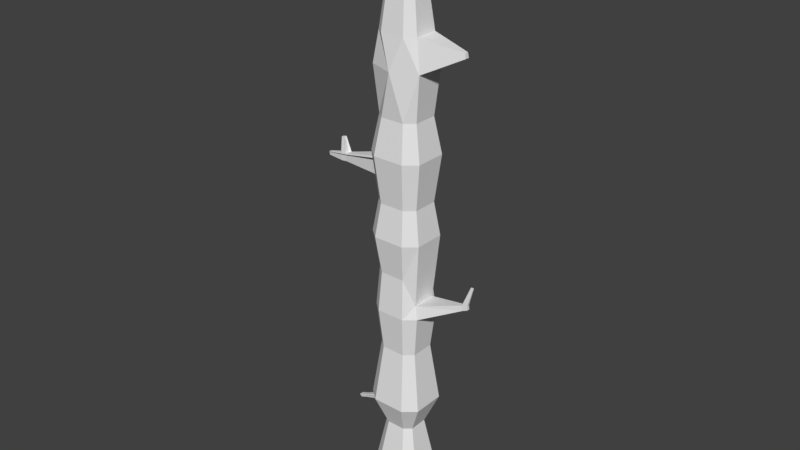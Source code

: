 # Source: treeRoot.blend  (saved by Blender 2.79.0; exported with 4.5.12 LTS)
import bpy
from mathutils import Matrix  # noqa: F401  (used for matrix-valued properties, if any)

bpy.ops.wm.read_factory_settings(use_empty=True)
scene = bpy.context.scene
scene.name = 'Scene'

# ---- collections
col_collection_1 = bpy.data.collections.new('Collection 1'); scene.collection.children.link(col_collection_1)

# ---- world
world_world = bpy.data.worlds.new('World'); scene.world = world_world
world_world.color = (0.05088, 0.05088, 0.05088)
world_world.use_sun_shadow = False
world_world.sun_shadow_jitter_overblur = 0.0
world_world.cycles.sampling_method = 'MANUAL'

# ---- meshes
me_cube = bpy.data.meshes.new('Cube')
me_cube.from_pydata([(-0.06269, -1.154, 21.58), (-0.6373, -0.9385, 23.08), (-0.06269, 1.122, 21.59), (-0.6373, 0.9095, 23.08), (0.5125, -0.9385, 23.08), (0.5125, 0.9095, 23.08), (-1.283, -0.7102, 21.59), (-1.054, -0.5788, 23.08), (-1.283, 0.7048, 21.59), (-1.054, 0.571, 23.08), (1.171, -0.7102, 21.59), (0.9403, -0.5788, 23.08), (1.171, 0.7048, 21.59), (0.9403, 0.571, 23.08), (-0.2192, -0.2659, 28.58), (-0.2192, 0.2446, 28.58), (0.09844, -0.2659, 28.58), (0.09844, 0.2446, 28.58), (-0.3344, -0.1666, 28.58), (-0.3344, 0.1511, 28.58), (0.2166, -0.1666, 28.58), (0.2166, 0.1511, 28.58), (-0.6422, -0.9463, 19.43), (-0.6422, 0.9173, 19.43), (0.5174, -0.9463, 19.43), (0.5174, 0.9173, 19.43), (-1.062, -0.5836, 19.43), (-1.062, 0.5759, 19.43), (0.9487, -0.5836, 19.43), (0.9487, 0.5759, 19.43), (-0.823, -1.237, 17.72), (-0.823, 1.205, 17.72), (0.6965, -1.237, 17.72), (0.6965, 1.205, 17.72), (-1.374, -0.762, 17.72), (-1.374, 0.7575, 17.72), (1.262, -0.762, 17.72), (1.262, 0.7575, 17.72), (-0.6679, -0.9877, 15.47), (-0.6679, 0.9582, 15.47), (0.5428, -0.9877, 15.47), (0.5428, 0.9582, 15.47), (-1.107, -0.609, 15.47), (-1.107, 0.6017, 15.47), (0.9932, -0.609, 15.47), (0.9932, 0.6017, 15.47), (-0.8152, -1.225, 13.87), (-0.8152, 1.192, 13.87), (0.6887, -1.225, 13.87), (0.6887, 1.192, 13.87), (-1.36, -0.7542, 13.87), (-1.36, 0.7497, 13.87), (1.248, -0.7542, 13.87), (1.248, 0.7497, 13.87), (-0.6593, -0.9739, 12.06), (-0.6593, 0.9445, 12.06), (0.5343, -0.9739, 12.06), (0.5343, 0.9445, 12.06), (-1.092, -0.6005, 12.06), (-1.092, 0.5931, 12.06), (0.9784, -0.6005, 10.74), (0.9784, 0.5931, 10.74), (-0.7481, -1.117, 10.12), (-0.7481, 1.086, 10.12), (0.6223, -1.117, 10.12), (0.6223, 1.086, 10.12), (-1.245, -0.6881, 10.12), (-1.245, 0.6823, 10.12), (1.132, -0.6881, 10.12), (1.132, 0.6823, 10.12), (-0.6277, -0.9231, 8.11), (-0.6277, 0.8942, 8.11), (0.503, -0.9231, 8.11), (0.503, 0.8942, 8.11), (-1.038, -0.5694, 8.11), (-1.038, 0.5614, 8.11), (0.9237, -0.5694, 8.11), (0.9237, 0.5614, 8.11), (-0.8571, -1.292, 5.253), (-0.8571, 1.272, 5.263), (0.7303, -1.292, 5.253), (0.7303, 1.272, 5.263), (-1.433, -0.7956, 5.253), (-1.433, 0.7918, 5.253), (1.321, -0.7956, 5.253), (1.321, 0.7918, 5.253), (-0.5094, -0.7327, 3.797), (-0.5094, 0.7061, 3.797), (0.3858, -0.7327, 3.797), (0.3858, 0.7061, 3.797), (-0.8339, -0.4527, 3.797), (-0.8339, 0.4425, 3.797), (0.7189, -0.4527, 3.797), (0.7189, 0.4425, 3.797), (-0.7728, -1.156, 1.434), (-0.7728, 1.125, 1.434), (0.6467, -1.156, 1.434), (0.6467, 1.125, 1.434), (-1.287, -0.7124, 1.434), (-1.287, 0.7071, 1.434), (1.175, -0.7124, 1.434), (1.175, 0.7071, 1.434), (-0.5696, -0.8297, -0.3515), (-0.5696, 0.8019, -0.3515), (0.4455, -0.8297, -0.3515), (0.4455, 0.8019, -0.3515), (-0.9376, -0.5121, -0.3515), (-0.9376, 0.5031, -0.3515), (0.8232, -0.5121, -0.3515), (0.8232, 0.5031, -0.3515), (2.987, -0.1127, 22.51), (2.952, -0.09239, 22.74), (2.987, 0.1063, 22.51), (2.952, 0.0856, 22.74), (-1.408, -0.5017, 17.22), (-1.408, 0.4799, 17.22), (-1.629, -0.3106, 17.22), (-1.629, 0.3001, 17.22), (-1.522, -0.2491, 16.32), (-1.522, 0.2374, 16.32), (-3.394, -0.2083, 16.74), (-3.394, 0.1907, 16.74), (-3.484, -0.1306, 16.74), (-3.484, 0.1176, 16.74), (-3.44, -0.1056, 16.37), (-3.44, 0.09215, 16.37), (-3.659, -0.2083, 16.71), (-3.659, 0.1907, 16.71), (-3.749, -0.1306, 16.71), (-3.749, 0.1176, 16.71), (-3.706, -0.1056, 16.34), (-3.706, 0.09215, 16.34), (-4.47, -0.1014, 16.55), (-4.47, 0.08533, 16.55), (-4.513, -0.06503, 16.55), (-4.513, 0.05113, 16.55), (-4.492, -0.05334, 16.38), (-4.492, 0.03922, 16.38), (-3.584, -0.08863, 17.49), (-3.584, 0.08528, 17.49), (-3.623, -0.05478, 17.49), (-3.623, 0.05343, 17.49), (-3.7, -0.08863, 17.47), (-3.7, 0.08528, 17.47), (-3.739, -0.05478, 17.47), (-3.739, 0.05343, 17.47), (3.141, -0.086, 11.39), (3.141, 0.07928, 11.39), (3.162, -0.09813, 11.12), (3.162, 0.09163, 11.12), (3.42, -0.0644, 11.44), (3.42, 0.05772, 11.44), (3.436, -0.07336, 11.24), (3.436, 0.06684, 11.24), (3.546, -0.01459, 12.4), (3.546, 0.007886, 12.4), (3.688, -0.01165, 12.41), (3.688, 0.004953, 12.41), (-1.314, -0.2548, 4.616), (-1.314, 0.2358, 4.616), (-1.424, -0.1593, 4.616), (-1.424, 0.1459, 4.616), (-1.309, -0.09336, 4.336), (-1.309, 0.07876, 4.336), (-2.492, -0.1504, 4.098), (-2.492, 0.1328, 4.098), (-2.555, -0.09528, 4.098), (-2.555, 0.08094, 4.098), (-2.489, -0.05721, 3.937), (-2.489, 0.04217, 3.937), (-2.841, -0.1504, 3.955), (-2.841, 0.1328, 3.955), (-2.905, -0.09528, 3.955), (-2.905, 0.08094, 3.955), (-2.838, -0.05721, 3.793), (-2.838, 0.04217, 3.793)], [], [(3, 2, 8, 9), (4, 0, 10, 11), (12, 10, 28, 29), (5, 3, 15, 17), (6, 7, 9, 8), (0, 1, 7, 6), (13, 5, 17, 21), (6, 8, 27, 26), (13, 11, 111, 113), (8, 2, 23, 27), (7, 1, 14, 18), (2, 5, 13, 12), (17, 15, 14, 16), (14, 15, 19, 18), (17, 16, 20, 21), (4, 11, 20, 16), (9, 7, 18, 19), (3, 9, 19, 15), (11, 13, 21, 20), (1, 4, 16, 14), (27, 23, 31, 35), (29, 28, 36, 37), (25, 29, 37, 33), (0, 22, 24), (0, 6, 26, 22), (2, 12, 29, 25), (2, 25, 23), (10, 0, 24, 28), (33, 37, 45, 41), (34, 30, 114, 116), (30, 34, 42, 38), (24, 22, 30, 32), (23, 25, 33, 31), (28, 24, 32, 36), (22, 26, 34, 30), (26, 27, 35, 34), (38, 42, 50, 46), (44, 40, 48, 52), (39, 41, 49, 47), (37, 36, 44, 45), (35, 31, 39, 43), (32, 30, 38, 40), (31, 33, 41, 39), (36, 32, 40, 44), (48, 46, 54, 56), (51, 47, 55, 59), (53, 52, 60, 61), (42, 43, 51, 50), (41, 45, 53, 49), (45, 44, 52, 53), (43, 39, 47, 51), (40, 38, 46, 48), (59, 55, 63, 67), (69, 61, 147, 149), (57, 61, 69, 65), (47, 49, 57, 55), (52, 48, 56, 60), (46, 50, 58, 54), (50, 51, 59, 58), (49, 53, 61, 57), (66, 67, 75, 74), (62, 66, 74, 70), (68, 64, 72, 76), (56, 54, 62, 64), (55, 57, 65, 63), (60, 56, 64, 68), (54, 58, 66, 62), (58, 59, 67, 66), (76, 72, 80, 84), (71, 73, 81, 79), (72, 70, 78, 80), (65, 69, 77, 73), (69, 68, 76, 77), (67, 63, 71, 75), (64, 62, 70, 72), (63, 65, 73, 71), (83, 79, 87, 91), (85, 84, 92, 93), (81, 85, 93, 89), (70, 74, 82, 78), (74, 75, 83, 82), (73, 77, 85, 81), (77, 76, 84, 85), (75, 71, 79, 83), (93, 92, 100, 101), (89, 93, 101, 97), (90, 91, 99, 98), (80, 78, 86, 88), (79, 81, 89, 87), (84, 80, 88, 92), (78, 82, 90, 86), (90, 82, 160, 162), (98, 99, 107, 106), (94, 98, 106, 102), (100, 96, 104, 108), (91, 87, 95, 99), (88, 86, 94, 96), (87, 89, 97, 95), (92, 88, 96, 100), (86, 90, 98, 94), (103, 105, 104, 102), (103, 102, 106, 107), (104, 105, 109, 108), (97, 101, 109, 105), (101, 100, 108, 109), (99, 95, 103, 107), (96, 94, 102, 104), (95, 97, 105, 103), (112, 113, 111, 110), (12, 13, 113, 112), (11, 10, 110, 111), (10, 12, 112, 110), (116, 114, 120, 122), (35, 43, 119, 117), (34, 35, 117, 116), (42, 34, 116, 118), (43, 42, 118, 119), (31, 35, 117, 115), (129, 127, 143, 145), (116, 117, 123, 122), (119, 118, 124, 125), (115, 117, 123, 121), (118, 116, 122, 124), (117, 119, 125, 123), (128, 129, 135, 134), (124, 122, 128, 130), (123, 125, 131, 129), (129, 128, 144, 145), (121, 123, 141, 139), (125, 124, 130, 131), (134, 135, 137, 136), (131, 130, 136, 137), (127, 129, 135, 133), (130, 128, 134, 136), (129, 131, 137, 135), (128, 126, 132, 134), (139, 141, 145, 143), (140, 138, 142, 144), (140, 141, 145, 144), (122, 120, 138, 140), (120, 126, 142, 138), (122, 123, 141, 140), (127, 121, 139, 143), (126, 128, 144, 142), (146, 148, 152, 150), (61, 60, 146, 147), (68, 69, 149, 148), (60, 68, 148, 146), (151, 150, 152, 153), (151, 147, 155, 157), (148, 149, 153, 152), (149, 147, 151, 153), (155, 154, 156, 157), (147, 146, 154, 155), (146, 150, 156, 154), (150, 151, 157, 156), (161, 159, 165, 167), (91, 90, 162, 163), (83, 79, 159, 161), (83, 91, 163, 161), (82, 78, 158, 160), (82, 83, 161, 160), (166, 167, 173, 172), (161, 163, 169, 167), (160, 158, 164, 166), (160, 161, 167, 166), (162, 160, 166, 168), (163, 162, 168, 169), (172, 173, 175, 174), (168, 166, 172, 174), (169, 168, 174, 175), (167, 165, 171, 173), (167, 169, 175, 173), (166, 164, 170, 172), (4, 1, 0), (3, 5, 2)])
_uv = me_cube.uv_layers.new(name='UVMap')
_uv.uv.foreach_set('vector', [0.9565, 0.2125, 0.9548, 0.1296, 0.9911, 0.1296, 0.9859, 0.2125, 0.9537, 0.3456, 0.9517, 0.2627, 0.9894, 0.2627, 0.9843, 0.3456, 0.2237, 0.5152, 0.1461, 0.5152, 0.1531, 0.3966, 0.2166, 0.3966, 0.1965, 0.001064, 0.2595, 0.001064, 0.2366, 0.305, 0.2192, 0.305, 0.5188, 0.8446, 0.4361, 0.8374, 0.4361, 0.7744, 0.5188, 0.7671, 0.9917, 0.4696, 0.9896, 0.5524, 0.9594, 0.5524, 0.9546, 0.4696, 0.2296, 0.3072, 0.2595, 0.3072, 0.2547, 0.6119, 0.2464, 0.6119, 0.3802, 0.5412, 0.3802, 0.6187, 0.2616, 0.6117, 0.2616, 0.5481, 0.6776, 0.1618, 0.6776, 0.09882, 0.7893, 0.1255, 0.7893, 0.1352, 0.923, 0.9158, 0.8868, 0.9158, 0.8884, 0.7972, 0.9181, 0.7972, 0.5525, 0.1752, 0.5827, 0.1752, 0.5759, 0.48, 0.5676, 0.48, 0.5181, 0.1637, 0.4353, 0.1621, 0.4353, 0.1322, 0.5181, 0.1269, 0.69, 0.3796, 0.69, 0.397, 0.662, 0.397, 0.662, 0.3796, 0.1461, 0.7499, 0.1741, 0.7499, 0.169, 0.7562, 0.1516, 0.7562, 0.1741, 0.7477, 0.1461, 0.7477, 0.1516, 0.7412, 0.169, 0.7412, 0.5198, 0.1752, 0.5504, 0.1752, 0.5346, 0.48, 0.5261, 0.48, 0.0662, 0.001064, 0.1292, 0.001064, 0.1066, 0.3054, 0.08921, 0.3054, 0.001064, 0.3076, 0.03049, 0.3076, 0.01438, 0.6123, 0.006253, 0.6123, 0.001064, 0.001064, 0.06407, 0.001064, 0.04106, 0.3054, 0.02365, 0.3054, 0.1313, 0.001064, 0.1943, 0.001064, 0.1717, 0.3051, 0.1542, 0.3051, 0.3407, 0.97, 0.311, 0.97, 0.3088, 0.8741, 0.3477, 0.8741, 0.7381, 0.5652, 0.6746, 0.5652, 0.6648, 0.4696, 0.7481, 0.4696, 0.9626, 0.8931, 0.9324, 0.8931, 0.9252, 0.7972, 0.9647, 0.7972, 0.4361, 0.5877, 0.4432, 0.4692, 0.5067, 0.4692, 0.9156, 0.1222, 0.8784, 0.1222, 0.8831, 0.003505, 0.9135, 0.003505, 0.9236, 0.795, 0.8868, 0.795, 0.892, 0.6764, 0.9221, 0.6764, 0.5207, 0.1195, 0.5276, 0.001064, 0.5912, 0.001064, 0.9155, 0.2483, 0.8778, 0.2483, 0.8798, 0.1296, 0.9107, 0.1296, 0.8412, 0.8913, 0.8017, 0.8913, 0.808, 0.7673, 0.8394, 0.7673, 0.434, 0.4987, 0.4142, 0.5334, 0.4142, 0.4751, 0.4222, 0.4612, 0.8757, 0.2536, 0.8358, 0.2536, 0.8414, 0.1296, 0.8732, 0.1296, 0.5096, 0.7649, 0.446, 0.7649, 0.4361, 0.6695, 0.5194, 0.6695, 0.7602, 0.6863, 0.7602, 0.7498, 0.6648, 0.7597, 0.6648, 0.6764, 0.737, 0.9422, 0.7061, 0.9422, 0.7033, 0.8463, 0.7438, 0.8463, 0.5137, 0.9426, 0.4833, 0.9426, 0.4767, 0.8467, 0.5166, 0.8467, 0.7511, 0.09669, 0.6875, 0.09669, 0.6776, 0.001064, 0.7608, 0.001064, 0.2267, 0.9712, 0.1949, 0.9712, 0.1896, 0.8821, 0.229, 0.8821, 0.1391, 0.9712, 0.1069, 0.9712, 0.1047, 0.8821, 0.1447, 0.8821, 0.7536, 0.7699, 0.7536, 0.8362, 0.6648, 0.8442, 0.6648, 0.7618, 0.434, 0.4591, 0.3507, 0.4591, 0.3591, 0.3352, 0.4255, 0.3352, 0.03995, 0.9128, 0.001064, 0.9128, 0.002989, 0.7889, 0.03397, 0.7889, 0.3449, 0.4592, 0.2616, 0.4592, 0.2701, 0.3355, 0.3365, 0.3355, 0.5185, 0.1248, 0.4353, 0.1248, 0.4437, 0.001064, 0.51, 0.001064, 0.8763, 0.1275, 0.8358, 0.1275, 0.8382, 0.003505, 0.8704, 0.003505, 0.7444, 0.2753, 0.662, 0.2753, 0.6706, 0.1752, 0.736, 0.1752, 0.4746, 0.9471, 0.4361, 0.9471, 0.4381, 0.8467, 0.4686, 0.8467, 0.344, 0.1731, 0.2616, 0.1731, 0.27, 0.001064, 0.3354, 0.001064, 0.8247, 0.5585, 0.7583, 0.5585, 0.7502, 0.4696, 0.8326, 0.4696, 0.8391, 0.9825, 0.8076, 0.9825, 0.8017, 0.8934, 0.8408, 0.8934, 0.8209, 0.3517, 0.7545, 0.3517, 0.7466, 0.2627, 0.829, 0.2627, 0.6416, 0.9366, 0.6416, 0.9676, 0.5525, 0.9694, 0.5525, 0.9309, 0.8368, 0.7652, 0.7704, 0.7652, 0.7624, 0.6764, 0.8448, 0.6764, 0.2639, 0.9811, 0.2333, 0.9811, 0.2322, 0.8741, 0.2673, 0.8741, 0.2322, 0.8719, 0.2409, 0.8373, 0.366, 0.8582, 0.3605, 0.8719, 0.7012, 0.9533, 0.6684, 0.8818, 0.6648, 0.8463, 0.7004, 0.8463, 0.7444, 0.3775, 0.662, 0.3775, 0.6705, 0.2774, 0.7359, 0.2774, 0.4223, 0.7134, 0.3823, 0.7134, 0.3847, 0.613, 0.4176, 0.5412, 0.6301, 0.9186, 0.5906, 0.9186, 0.5962, 0.8182, 0.6275, 0.8182, 0.3618, 0.6209, 0.3618, 0.7033, 0.2616, 0.6947, 0.2616, 0.6293, 0.04015, 0.7856, 0.001064, 0.7867, 0.001064, 0.6145, 0.03535, 0.6853, 0.1767, 0.6075, 0.1767, 0.6826, 0.0662, 0.676, 0.0662, 0.614, 0.5885, 0.9288, 0.5525, 0.9288, 0.5569, 0.8182, 0.5865, 0.8182, 0.8834, 0.9214, 0.8469, 0.9214, 0.8487, 0.8108, 0.8788, 0.8108, 0.7351, 0.6743, 0.6697, 0.6743, 0.6648, 0.5673, 0.7399, 0.5673, 0.6594, 0.6574, 0.6594, 0.7228, 0.5525, 0.7276, 0.5525, 0.6525, 0.9492, 0.5051, 0.916, 0.5767, 0.916, 0.4697, 0.9525, 0.4696, 0.9522, 0.1105, 0.9209, 0.1105, 0.9177, 0.003505, 0.9536, 0.003505, 0.2547, 0.721, 0.1893, 0.721, 0.1844, 0.614, 0.2595, 0.614, 0.825, 0.1618, 0.7949, 0.1618, 0.7914, 0.003505, 0.8337, 0.003505, 0.224, 0.3201, 0.224, 0.3821, 0.0662, 0.3945, 0.0662, 0.3075, 0.4253, 0.3331, 0.3633, 0.3331, 0.3507, 0.1752, 0.4377, 0.1752, 0.9496, 0.3733, 0.9139, 0.3733, 0.9188, 0.2627, 0.9482, 0.2627, 0.6599, 0.2857, 0.5848, 0.2857, 0.5913, 0.1752, 0.6533, 0.1752, 0.9527, 0.2402, 0.9176, 0.2402, 0.9191, 0.1296, 0.9481, 0.1296, 0.6599, 0.3983, 0.5848, 0.3983, 0.5914, 0.2879, 0.6534, 0.2879, 0.6754, 0.1115, 0.6003, 0.1115, 0.6069, 0.001064, 0.6688, 0.001064, 0.1875, 0.9694, 0.1468, 0.9694, 0.1512, 0.8821, 0.1741, 0.8821, 0.6395, 0.8161, 0.5525, 0.8161, 0.5713, 0.7297, 0.6204, 0.7297, 0.8871, 0.4245, 0.8871, 0.4658, 0.7998, 0.4518, 0.7998, 0.4286, 0.8691, 0.4211, 0.8394, 0.4211, 0.8311, 0.2627, 0.8728, 0.2627, 0.4207, 0.1591, 0.3588, 0.1591, 0.3462, 0.001064, 0.4331, 0.001064, 0.4209, 0.8738, 0.3915, 0.8738, 0.3823, 0.7155, 0.4236, 0.7155, 0.336, 0.3333, 0.274, 0.3333, 0.2616, 0.1752, 0.3486, 0.1752, 0.8665, 0.6279, 0.8376, 0.6279, 0.8348, 0.4696, 0.8754, 0.4696, 0.4994, 0.4671, 0.4504, 0.4671, 0.4361, 0.3352, 0.5139, 0.3352, 0.9088, 0.395, 0.8855, 0.395, 0.8749, 0.2627, 0.9118, 0.2627, 0.5034, 0.3071, 0.4543, 0.3071, 0.4398, 0.1752, 0.5176, 0.1752, 0.7976, 0.4658, 0.7106, 0.4658, 0.7297, 0.3803, 0.7788, 0.3803, 0.7466, 0.1752, 0.8336, 0.1752, 0.8147, 0.2606, 0.7656, 0.2606, 0.9562, 0.4628, 0.9139, 0.4628, 0.9192, 0.3754, 0.9431, 0.3754, 0.9576, 0.6663, 0.916, 0.6663, 0.9285, 0.5789, 0.952, 0.5789, 0.2237, 0.5173, 0.2237, 0.6056, 0.1936, 0.5665, 0.1936, 0.5495, 0.3613, 0.7054, 0.3613, 0.7832, 0.2616, 0.772, 0.2616, 0.7164, 0.3067, 0.9741, 0.2694, 0.9741, 0.2768, 0.8741, 0.3034, 0.8741, 0.9636, 0.7764, 0.9257, 0.7764, 0.9288, 0.6764, 0.9559, 0.6764, 0.9037, 0.6018, 0.8808, 0.6018, 0.8775, 0.4696, 0.9138, 0.4696, 0.1297, 0.5282, 0.08063, 0.5282, 0.0662, 0.3966, 0.144, 0.3966, 0.3931, 0.4757, 0.3931, 0.5248, 0.2616, 0.5391, 0.2616, 0.4613, 0.8747, 0.8086, 0.8509, 0.8086, 0.8469, 0.6764, 0.8847, 0.6764, 0.7954, 0.8995, 0.7719, 0.8995, 0.7624, 0.7673, 0.7996, 0.7673, 0.1556, 0.7866, 0.1556, 0.8422, 0.0662, 0.8422, 0.0662, 0.7866, 0.5255, 0.9982, 0.4361, 0.9982, 0.4535, 0.978, 0.5092, 0.978, 0.2694, 0.9762, 0.3588, 0.9762, 0.3425, 0.9969, 0.2868, 0.9969, 0.4192, 0.976, 0.3823, 0.976, 0.3905, 0.876, 0.4169, 0.876, 0.144, 0.7845, 0.0662, 0.7845, 0.07718, 0.6848, 0.1328, 0.6848, 0.1025, 0.9821, 0.0662, 0.9821, 0.06872, 0.8821, 0.0947, 0.8821, 0.8198, 0.6668, 0.742, 0.6668, 0.7532, 0.5673, 0.8088, 0.5673, 0.2595, 0.8226, 0.1817, 0.8226, 0.1927, 0.7231, 0.2484, 0.7231, 0.41, 0.5254, 0.4089, 0.5382, 0.3991, 0.5382, 0.398, 0.5254, 0.5525, 0.5652, 0.5525, 0.4822, 0.6627, 0.5146, 0.6627, 0.5275, 0.5525, 0.6504, 0.5525, 0.5673, 0.6627, 0.605, 0.6627, 0.6178, 0.4361, 0.6674, 0.4361, 0.5898, 0.5479, 0.6226, 0.5479, 0.6346, 0.9833, 0.2504, 0.9959, 0.2602, 0.883, 0.2544, 0.8778, 0.2504, 0.03262, 0.4317, 0.03262, 0.3076, 0.06149, 0.3547, 0.06149, 0.4046, 0.8469, 0.9591, 0.9302, 0.9591, 0.9051, 0.9897, 0.8716, 0.9897, 0.06125, 0.4338, 0.06125, 0.5579, 0.03262, 0.5309, 0.03262, 0.481, 0.7697, 0.9959, 0.7033, 0.9959, 0.723, 0.9444, 0.7497, 0.9444, 0.06407, 0.6789, 0.04442, 0.6453, 0.05617, 0.6075, 0.06407, 0.621, 0.1461, 0.685, 0.1525, 0.6848, 0.1489, 0.7271, 0.1461, 0.7272, 0.9519, 0.9235, 0.9519, 0.9569, 0.8469, 0.9469, 0.8469, 0.9333, 0.5413, 0.9492, 0.5413, 0.9759, 0.4361, 0.968, 0.4361, 0.9572, 0.7804, 0.1645, 0.7674, 0.1731, 0.662, 0.168, 0.6673, 0.1645, 0.366, 0.7853, 0.366, 0.8352, 0.2616, 0.8205, 0.2616, 0.8002, 0.6251, 0.1216, 0.6251, 0.1715, 0.5207, 0.1567, 0.5207, 0.1364, 0.6699, 0.1441, 0.6699, 0.1577, 0.6272, 0.154, 0.6272, 0.1476, 0.1692, 0.6848, 0.1692, 0.705, 0.1546, 0.705, 0.1546, 0.6848, 0.54, 0.5873, 0.5198, 0.5873, 0.5198, 0.5727, 0.54, 0.5727, 0.5215, 0.6695, 0.5351, 0.6695, 0.531, 0.7115, 0.525, 0.7115, 0.1714, 0.6848, 0.1775, 0.6865, 0.174, 0.7283, 0.1714, 0.7275, 0.4312, 0.1612, 0.4312, 0.1721, 0.4165, 0.1721, 0.4165, 0.1612, 0.04208, 0.6046, 0.04208, 0.611, 0.03262, 0.6103, 0.03262, 0.6053, 0.1893, 0.5173, 0.1893, 0.5282, 0.1461, 0.5253, 0.1461, 0.5202, 0.2275, 0.6084, 0.2222, 0.6119, 0.1793, 0.6101, 0.1818, 0.6084, 0.04375, 0.915, 0.04375, 0.9352, 0.001064, 0.9313, 0.001064, 0.9218, 0.6699, 0.1216, 0.6699, 0.1419, 0.6272, 0.1351, 0.6272, 0.1256, 0.4827, 0.3283, 0.4879, 0.3323, 0.4423, 0.3302, 0.4398, 0.3283, 0.6194, 0.4753, 0.6173, 0.4771, 0.6109, 0.4771, 0.613, 0.4753, 0.4206, 0.5355, 0.4228, 0.5374, 0.4164, 0.5374, 0.4142, 0.5355, 0.5165, 0.3092, 0.5165, 0.3151, 0.5102, 0.3151, 0.5102, 0.3092, 0.5373, 0.6708, 0.5436, 0.6695, 0.54, 0.7122, 0.5373, 0.7128, 0.03262, 0.56, 0.04727, 0.56, 0.04452, 0.6025, 0.03813, 0.6025, 0.04442, 0.681, 0.05802, 0.681, 0.0545, 0.7227, 0.04857, 0.7227, 0.0494, 0.56, 0.06406, 0.56, 0.05854, 0.6024, 0.05215, 0.6024, 0.4249, 0.6548, 0.4314, 0.6557, 0.4278, 0.6978, 0.4249, 0.6974, 0.5281, 0.7297, 0.5267, 0.7149, 0.5426, 0.7188, 0.5436, 0.7297, 0.5848, 0.4658, 0.5848, 0.4004, 0.7085, 0.4286, 0.7085, 0.4377, 0.0662, 0.6054, 0.0662, 0.5303, 0.1903, 0.5627, 0.1903, 0.5731, 0.06902, 0.8799, 0.0662, 0.8444, 0.1927, 0.8654, 0.1959, 0.8799, 0.5493, 0.5836, 0.5427, 0.5836, 0.5422, 0.5727, 0.5498, 0.5727, 0.398, 0.4678, 0.4121, 0.4612, 0.4054, 0.5208, 0.398, 0.5232, 0.7025, 0.3959, 0.6921, 0.3959, 0.6935, 0.3796, 0.7012, 0.3796, 0.3639, 0.6862, 0.378, 0.691, 0.3743, 0.7061, 0.3639, 0.7026, 0.5422, 0.587, 0.5422, 0.5857, 0.5499, 0.5859, 0.5499, 0.5868, 0.4249, 0.5355, 0.434, 0.5355, 0.4301, 0.5954, 0.4289, 0.5954, 0.3639, 0.6209, 0.3772, 0.629, 0.371, 0.6841, 0.3639, 0.6809, 0.4249, 0.5975, 0.4316, 0.5975, 0.4288, 0.6527, 0.4278, 0.6527, 0.6531, 0.4679, 0.6588, 0.4732, 0.5881, 0.471, 0.5848, 0.4679, 0.7996, 0.9411, 0.7505, 0.9411, 0.7702, 0.9017, 0.7797, 0.9017, 0.1498, 0.9733, 0.1813, 0.9989, 0.1107, 0.9989, 0.1047, 0.994, 0.5198, 0.5705, 0.5198, 0.4822, 0.5501, 0.5142, 0.5501, 0.5312, 0.5853, 0.9972, 0.5525, 0.9715, 0.6238, 0.9715, 0.6301, 0.9764, 0.822, 0.6319, 0.9089, 0.6319, 0.8736, 0.6668, 0.8568, 0.6668, 0.6623, 0.7297, 0.6623, 0.7394, 0.6416, 0.7394, 0.6416, 0.7297, 0.508, 0.3092, 0.508, 0.3262, 0.4398, 0.3224, 0.4398, 0.3126, 0.5035, 0.1658, 0.5093, 0.1713, 0.4386, 0.169, 0.4353, 0.1658, 0.2259, 0.8255, 0.2259, 0.8422, 0.1577, 0.8387, 0.1577, 0.829, 0.8147, 0.3538, 0.8147, 0.3708, 0.7466, 0.3674, 0.7466, 0.3576, 0.4144, 0.1612, 0.4144, 0.1707, 0.3462, 0.1687, 0.3462, 0.1633, 0.65, 0.1598, 0.6597, 0.1598, 0.6576, 0.1694, 0.6521, 0.1694, 0.1668, 0.7293, 0.1668, 0.7391, 0.1461, 0.7391, 0.1461, 0.7293, 0.621, 0.1136, 0.621, 0.119, 0.6003, 0.119, 0.6003, 0.1136, 0.6055, 0.4753, 0.6088, 0.4785, 0.588, 0.4785, 0.5848, 0.4753, 0.6479, 0.1598, 0.6479, 0.1696, 0.6272, 0.1696, 0.6272, 0.1598, 0.5107, 0.3283, 0.514, 0.3316, 0.4933, 0.3316, 0.49, 0.3283, 0.1943, 0.001064, 0.1313, 0.001064, 0.1943, 0.001064, 0.2595, 0.001064, 0.1965, 0.001064, 0.2595, 0.001064])
me_cube.use_remesh_preserve_volume = False
me_cube.use_remesh_preserve_attributes = False
me_cube.use_mirror_vertex_groups = False
me_cube.update()
arm_root6 = bpy.data.armatures.new('Root6')  # bones are not reproduced

# ---- objects
ob_armature_001 = bpy.data.objects.new('Armature.001', arm_root6)
ob_cube = bpy.data.objects.new('Cube', me_cube)

# ---- transforms, parenting, visibility, modifiers, constraints
ob_armature_001.location = (-0.0514, -0.02578, -0.1536)
ob_armature_001.rotation_euler = (-1.555e-08, 0.04, -2.696e-09)
ob_armature_001.lineart.crease_threshold = 0.0
ob_cube.parent = ob_armature_001
ob_cube.matrix_parent_inverse = Matrix(((0.9992, -2.693e-09, -0.03999, 0.04522), (2.074e-09, 1.0, -1.554e-08, 0.02578), (0.03999, 1.545e-08, 0.9992, 0.1555), (0.0, 0.0, 0.0, 1.0)))
ob_cube.location = (-0.01168, -0.02906, -0.8308)
ob_cube.scale = (0.3695, 0.3695, 0.3695)
ob_cube.lineart.crease_threshold = 0.0
_vg = ob_cube.vertex_groups.new(name='Bone')
for _i, _w in zip([78, 79, 80, 81, 84, 85, 86, 87, 88, 89, 90, 91, 92, 93, 94, 95, 96, 97, 98, 99, 100, 101, 102, 103, 104, 105, 106, 107, 108, 109, 162], [0.08899, 0.08701, 0.1076, 0.1051, 0.11, 0.1079, 0.9197, 0.9202, 0.9415, 0.945, 0.8698, 0.8626, 0.9418, 0.9429, 0.9937, 0.9938, 0.9953, 0.9956, 0.9918, 0.9918, 0.9954, 0.9956, 0.9993, 0.9993, 0.9993, 0.9994, 0.9991, 0.9991, 0.9993, 0.9993, 0.0005621]): _vg.add([_i], _w, 'REPLACE')
_vg = ob_cube.vertex_groups.new(name='Bone.001')
for _i, _w in zip([62, 63, 64, 65, 66, 67, 68, 69, 70, 71, 72, 73, 74, 75, 76, 77, 78, 79, 80, 81, 82, 83, 84, 85, 86, 87, 88, 89, 92, 93], [0.05915, 0.05505, 0.05873, 0.05401, 0.04392, 0.03794, 0.02705, 0.01989, 0.9258, 0.9294, 0.9414, 0.9438, 0.9091, 0.9109, 0.9407, 0.9426, 0.6941, 0.7052, 0.855, 0.8598, 0.1571, 0.1846, 0.8734, 0.8761, 0.02382, 0.02395, 0.04954, 0.04396, 0.05456, 0.0536]): _vg.add([_i], _w, 'REPLACE')
_vg = ob_cube.vertex_groups.new(name='Bone.002')
for _i, _w in zip([46, 47, 48, 49, 50, 51, 52, 53, 54, 55, 56, 57, 58, 59, 60, 61, 62, 63, 65, 66, 67], [0.1002, 0.1068, 0.09143, 0.1615, 0.1041, 0.1051, 0.1065, 0.07276, 0.8252, 0.8152, 0.6622, 0.5555, 0.8403, 0.8399, 0.06583, 0.08611, 0.05187, 0.04736, 0.007731, 0.03924, 0.03373]): _vg.add([_i], _w, 'REPLACE')
_vg = ob_cube.vertex_groups.new(name='Bone.003')
for _i, _w in zip([30, 31, 32, 33, 36, 37, 38, 39, 40, 41, 42, 43, 44, 45, 46, 47, 48, 49, 50, 51, 52, 53, 54, 55, 56, 57, 58, 59, 118, 119], [0.06607, 0.05465, 0.08024, 0.07628, 0.08327, 0.08163, 0.8816, 0.8836, 0.9222, 0.9245, 0.7951, 0.7954, 0.9254, 0.9271, 0.8717, 0.8716, 0.8831, 0.858, 0.8619, 0.8631, 0.8849, 0.9004, 0.08299, 0.08547, 0.1411, 0.1761, 0.07792, 0.07752, 0.09991, 0.08228]): _vg.add([_i], _w, 'REPLACE')
_vg = ob_cube.vertex_groups.new(name='Bone.004')
for _i, _w in zip([22, 23, 24, 25, 26, 27, 28, 29, 30, 31, 32, 33, 34, 35, 36, 37, 38, 39, 40, 41, 44, 45, 114, 115, 116, 117], [0.06262, 0.05586, 0.06732, 0.06369, 0.05527, 0.05417, 0.07117, 0.06941, 0.7577, 0.6847, 0.8021, 0.7972, 0.5564, 0.5721, 0.8047, 0.8046, 0.03139, 0.01863, 0.05088, 0.04505, 0.05374, 0.05248, 0.1561, 0.1825, 0.08298, 0.08087]): _vg.add([_i], _w, 'REPLACE')
_vg = ob_cube.vertex_groups.new(name='Bone.005')
for _i, _w in zip([0, 1, 2, 3, 4, 5, 6, 7, 8, 9, 10, 11, 12, 13, 22, 23, 24, 25, 26, 27, 28, 29, 30, 31, 32, 33, 34, 35, 36, 37, 114, 115], [0.8369, 0.04167, 0.8727, 0.04358, 0.02156, 0.03294, 0.8569, 0.05636, 0.8687, 0.05693, 0.3087, 0.002474, 0.7502, 0.02668, 0.9103, 0.9171, 0.9002, 0.9148, 0.9089, 0.9113, 0.8839, 0.9037, 0.1114, 0.1014, 0.1034, 0.1002, 0.1014, 0.09739, 0.103, 0.1024, 0.01086, 0.0107]): _vg.add([_i], _w, 'REPLACE')
_vg = ob_cube.vertex_groups.new(name='Bone.009')
for _i, _w in zip([0, 1, 2, 3, 4, 5, 7, 9, 10, 11, 12, 13, 28, 110, 111, 112, 113], [0.05863, 0.0853, 0.0003097, 0.07967, 0.2797, 0.2762, 0.02494, 0.02172, 0.6464, 0.7461, 0.2056, 0.7479, 0.01616, 0.985, 0.9889, 0.9788, 0.9886]): _vg.add([_i], _w, 'REPLACE')
_vg = ob_cube.vertex_groups.new(name='Bone.010')
for _i, _w in zip([0, 1, 2, 3, 4, 5, 6, 7, 8, 9, 10, 11, 12, 13, 14, 15, 16, 17, 18, 19, 20, 21], [0.09588, 0.8684, 0.09406, 0.8731, 0.6841, 0.6819, 0.112, 0.9056, 0.1098, 0.9067, 0.0273, 0.2273, 0.02599, 0.2134, 0.9969, 0.997, 0.9951, 0.9952, 0.9973, 0.9973, 0.9935, 0.9934]): _vg.add([_i], _w, 'REPLACE')
_vg = ob_cube.vertex_groups.new(name='Bone.006')
for _i, _w in zip([30, 31, 34, 35, 38, 39, 42, 43, 114, 115, 116, 117, 118, 119, 121], [0.06132, 0.1509, 0.3609, 0.3203, 0.05915, 0.06442, 0.1788, 0.1859, 0.9909, 0.7353, 0.8969, 0.861, 0.8625, 0.8752, 0.06003]): _vg.add([_i], _w, 'REPLACE')
_vg = ob_cube.vertex_groups.new(name='Bone.007')
for _i, _w in zip([115, 117, 120, 121, 122, 123, 124, 125, 126, 127, 128, 129, 130, 131, 132, 133, 134, 135, 136, 137, 138, 139, 140, 141, 142, 143, 144, 145], [0.02093, 0.02085, 1.005, 0.9236, 1.003, 0.9868, 0.9915, 0.9916, 1.001, 0.9759, 0.9992, 0.9905, 0.9989, 0.9983, 0.9991, 0.9976, 0.9992, 0.9988, 0.9995, 0.9994, 0.9939, 0.9912, 0.9936, 0.9929, 0.9936, 0.992, 0.9933, 0.9926]): _vg.add([_i], _w, 'REPLACE')
_vg = ob_cube.vertex_groups.new(name='Bone.008')
for _i, _w in zip([54, 55, 56, 57, 60, 61, 62, 63, 64, 65, 66, 67, 68, 69, 72, 73, 76, 77, 146, 147, 148, 149, 150, 151, 152, 153, 154, 155, 156, 157], [0.01942, 0.0376, 0.1816, 0.2532, 0.9167, 0.8973, 0.1111, 0.1061, 0.8043, 0.8103, 0.00441, 0.001193, 0.9332, 0.9589, 0.02805, 0.02611, 0.04611, 0.04445, 0.9999, 0.9997, 0.9996, 0.9998, 1.0, 0.9999, 0.9999, 0.9999, 1.0, 1.0, 1.0, 1.0]): _vg.add([_i], _w, 'REPLACE')
_vg = ob_cube.vertex_groups.new(name='Bone.012')
for _i, _w in zip([54, 55, 58, 59, 62, 63, 64, 65, 66, 67, 70, 71, 74, 75], [0.05156, 0.05051, 0.06221, 0.06109, 0.7714, 0.7836, 0.1091, 0.1006, 0.8754, 0.8831, 0.03386, 0.03062, 0.05045, 0.05041]): _vg.add([_i], _w, 'REPLACE')
_vg = ob_cube.vertex_groups.new(name='Bone.014')
_vg = ob_cube.vertex_groups.new(name='Bone.011')
for _i, _w in zip([78, 79, 82, 83, 158, 159, 160, 161, 162], [0.1036, 0.0937, 0.4392, 0.3714, 0.7443, 0.4848, 0.6862, 0.1529, 0.06743]): _vg.add([_i], _w, 'REPLACE')
_vg = ob_cube.vertex_groups.new(name='Bone.013')
for _i, _w in zip([78, 79, 82, 83, 86, 87, 90, 91, 158, 159, 160, 161, 162, 163, 164, 165, 166, 167, 168, 169, 170, 171, 172, 173, 174, 175], [0.1096, 0.1105, 0.3851, 0.4227, 0.02017, 0.02701, 0.1008, 0.1162, 0.2561, 0.5163, 0.3031, 0.8409, 0.9066, 0.966, 0.9992, 1.03, 1.003, 1.006, 1.0, 1.0, 1.001, 0.9949, 0.9999, 0.9974, 0.9997, 0.9994]): _vg.add([_i], _w, 'REPLACE')
_m = ob_cube.modifiers.new('Armature', 'ARMATURE')
_m.object = ob_armature_001

# ---- collection membership
col_collection_1.objects.link(ob_armature_001)
col_collection_1.objects.link(ob_cube)

# ---- scene / render settings (as saved in the file)
scene.frame_start = 1; scene.frame_end = 250; scene.frame_set(3)
scene.render.engine = 'BLENDER_EEVEE_NEXT'
scene.render.resolution_percentage = 50
scene.render.dither_intensity = 0.0
scene.cycles.use_denoising = False
scene.cycles.samples = 128
scene.cycles.sampling_pattern = 'TABULATED_SOBOL'
scene.cycles.use_adaptive_sampling = False
scene.cycles.use_light_tree = False
scene.cycles.blur_glossy = 0.0
scene.cycles.sample_clamp_indirect = 0.0
scene.view_settings.view_transform = 'Standard'
bpy.context.view_layer.update()

# ---- added for rendering (the .blend has no active camera and no usable light): camera, sun
cam_auto = bpy.data.cameras.new('AutoCamera')
cam_auto.lens = 50.0
cam_auto.sensor_width = 36.0
cam_auto.clip_end = 1000.0
ob_auto_camera = bpy.data.objects.new('AutoCamera', cam_auto)
scene.collection.objects.link(ob_auto_camera)
ob_auto_camera.location = (10.1558, -12.4166, 12.6414)
ob_auto_camera.rotation_euler = (1.09748, -7.21219e-08, 0.694738)
scene.camera = ob_auto_camera
light_auto_sun = bpy.data.lights.new('AutoSun', 'SUN')
light_auto_sun.energy = 3.0
light_auto_sun.angle = 0.0523599
ob_auto_sun = bpy.data.objects.new('AutoSun', light_auto_sun)
scene.collection.objects.link(ob_auto_sun)
ob_auto_sun.rotation_euler = (0.872665, 0.174533, 0.523599)
bpy.context.view_layer.update()
